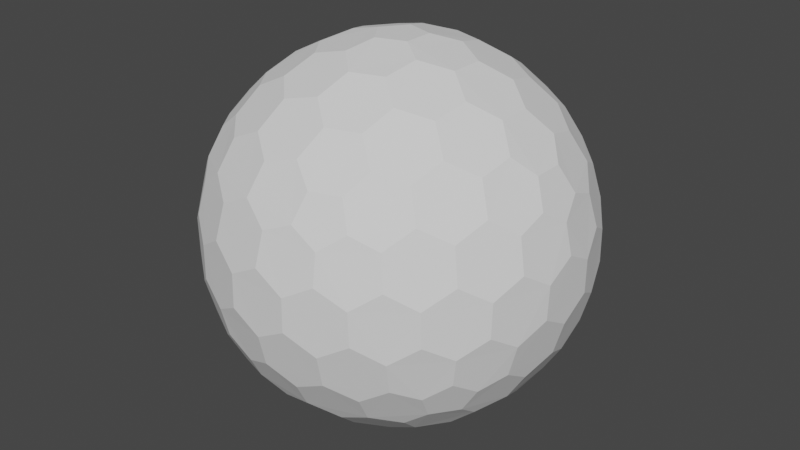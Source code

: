 # Source: shield.blend  (saved by Blender 3.0.42; exported with 4.5.12 LTS)
import bpy
from mathutils import Matrix  # noqa: F401  (used for matrix-valued properties, if any)

bpy.ops.wm.read_factory_settings(use_empty=True)
scene = bpy.context.scene
scene.name = 'Scene'

# ---- collections
col_collection = bpy.data.collections.new('Collection'); scene.collection.children.link(col_collection)

# ---- world
world_world = bpy.data.worlds.new('World'); scene.world = world_world
world_world.use_nodes = True; world_world.node_tree.nodes.clear()
_N = world_world.node_tree.nodes; _L = world_world.node_tree.links
n0 = _N.new('ShaderNodeOutputWorld'); n0.name = 'World Output'; n0.location = (300, 300)
n1 = _N.new('ShaderNodeBackground'); n1.name = 'Background'; n1.location = (10, 300)
n1.inputs[0].default_value = (0.05088, 0.05088, 0.05088, 1.0)
_L.new(n1.outputs[0], n0.inputs[0])
n0.is_active_output = True
world_world.color = (0.05088, 0.05088, 0.05088)
world_world.use_sun_shadow = False
world_world.sun_shadow_jitter_overblur = 0.0

# ---- meshes
me_icosphere = bpy.data.meshes.new('Icosphere')
me_icosphere.from_pydata([(0.04127, -0.127, -0.9758), (0.7132, -0.4211, -0.533), (-0.108, -0.0785, -0.9758), (-0.108, 0.0785, -0.9758), (0.04127, 0.127, -0.9758), (0.7957, -0.4211, -0.3995), (-0.1546, -0.8869, -0.3995), (-0.8913, -0.127, -0.3995), (-0.3962, 0.8084, -0.3995), (0.6464, 0.6266, -0.3995), (0.7544, -0.5481, -0.317), (-0.2882, -0.8869, -0.317), (-0.9325, -9.662e-09, -0.317), (-0.2882, 0.8869, -0.317), (0.7544, 0.5481, -0.317), (0.3294, -0.7599, 0.533), (-0.6209, -0.5481, 0.533), (-0.7132, 0.4211, 0.533), (0.1801, 0.8084, 0.533), (0.8245, 0.0785, 0.533), (0.108, 0.0785, 0.9758), (0.3781, 0.08719, 0.9011), (0.6369, 0.08719, 0.7412), (0.2298, 0.1669, 0.9402), (0.1998, 0.3326, 0.9011), (0.5067, 0.1751, 0.8199), (0.4806, 0.3492, 0.7777), (0.3231, 0.4278, 0.8199), (0.2797, 0.5788, 0.7412), (0.7382, 0.1669, 0.626), (0.7166, 0.3326, 0.5817), (0.5888, 0.4278, 0.6556), (0.5378, 0.5788, 0.5817), (0.3869, 0.6505, 0.626), (0.3294, 0.7599, 0.533), (-0.04127, 0.127, 0.9758), (0.03391, 0.3865, 0.9011), (0.1139, 0.6327, 0.7412), (-0.08776, 0.2701, 0.9402), (-0.2546, 0.2928, 0.9011), (-0.009907, 0.536, 0.8199), (-0.1836, 0.565, 0.7777), (-0.307, 0.4394, 0.8199), (-0.464, 0.4449, 0.7412), (0.06935, 0.7536, 0.626), (-0.09491, 0.7844, 0.5817), (-0.2249, 0.6922, 0.6556), (-0.3843, 0.6903, 0.5817), (-0.4991, 0.5689, 0.626), (-0.6209, 0.5481, 0.533), (-0.1335, -2.328e-09, 0.9758), (-0.3571, 0.1517, 0.9011), (-0.5665, 0.3038, 0.7412), (-0.284, -7.567e-10, 0.9402), (-0.3571, -0.1517, 0.9011), (-0.5128, 0.1562, 0.8199), (-0.5941, 3.26e-09, 0.7777), (-0.5128, -0.1562, 0.8199), (-0.5665, -0.3038, 0.7412), (-0.6953, 0.2988, 0.626), (-0.7753, 0.1521, 0.5817), (-0.7278, -8.207e-09, 0.6556), (-0.7753, -0.1521, 0.5817), (-0.6953, -0.2988, 0.626), (-0.7132, -0.4211, 0.533), (-0.04127, -0.127, 0.9758), (-0.2546, -0.2928, 0.9011), (-0.464, -0.4449, 0.7412), (-0.08776, -0.2701, 0.9402), (0.03391, -0.3865, 0.9011), (-0.307, -0.4394, 0.8199), (-0.1836, -0.565, 0.7777), (-0.009907, -0.536, 0.8199), (0.1139, -0.6327, 0.7412), (-0.4991, -0.5689, 0.626), (-0.3843, -0.6903, 0.5817), (-0.2249, -0.6922, 0.6556), (-0.09491, -0.7844, 0.5817), (0.06935, -0.7536, 0.626), (0.1801, -0.8084, 0.533), (0.108, -0.0785, 0.9758), (0.1998, -0.3326, 0.9011), (0.2797, -0.5788, 0.7412), (0.2298, -0.1669, 0.9402), (0.3781, -0.08719, 0.9011), (0.3231, -0.4278, 0.8199), (0.4806, -0.3492, 0.7777), (0.5067, -0.1751, 0.8199), (0.6369, -0.08719, 0.7412), (0.3869, -0.6505, 0.626), (0.5378, -0.5788, 0.5817), (0.5888, -0.4278, 0.6556), (0.7166, -0.3326, 0.5817), (0.7382, -0.1669, 0.626), (0.8245, -0.0785, 0.533), (0.8913, 0.127, 0.3995), (0.9199, 0.2928, 0.1752), (0.8704, 0.4449, -0.08356), (0.8802, 0.2701, 0.342), (0.7908, 0.3865, 0.4333), (0.8706, 0.4394, 0.09203), (0.7777, 0.565, 0.1836), (0.7377, 0.536, 0.3578), (0.612, 0.6327, 0.4333), (0.7831, 0.5689, -0.1665), (0.6921, 0.6903, -0.08356), (0.687, 0.6922, 0.09203), (0.5627, 0.7844, 0.1752), (0.5289, 0.7536, 0.342), (0.3962, 0.8084, 0.3995), (0.1546, 0.8869, 0.3995), (0.005802, 0.9653, 0.1752), (-0.1541, 0.9653, -0.08356), (0.01511, 0.9206, 0.342), (-0.1232, 0.8716, 0.4333), (-0.1489, 0.9638, 0.09203), (-0.2971, 0.9142, 0.1836), (-0.2818, 0.8673, 0.3578), (-0.4126, 0.7775, 0.4333), (-0.2991, 0.9206, -0.1665), (-0.4427, 0.8716, -0.08356), (-0.446, 0.8673, 0.09203), (-0.5721, 0.7775, 0.1752), (-0.5533, 0.7359, 0.342), (-0.6464, 0.6266, 0.3995), (-0.7957, 0.4211, 0.3995), (-0.9163, 0.3038, 0.1752), (-0.9657, 0.1517, -0.08356), (-0.8709, 0.2988, 0.342), (-0.867, 0.1521, 0.4333), (-0.9626, 0.1562, 0.09203), (-0.9613, -1.825e-07, 0.1836), (-0.9119, -8.941e-08, 0.3578), (-0.867, -0.1521, 0.4333), (-0.968, -1.132e-07, -0.1665), (-0.9657, -0.1517, -0.08356), (-0.9626, -0.1562, 0.09203), (-0.9163, -0.3038, 0.1752), (-0.8709, -0.2988, 0.342), (-0.7957, -0.4211, 0.3995), (-0.6464, -0.6266, 0.3995), (-0.5721, -0.7775, 0.1752), (-0.4427, -0.8716, -0.08356), (-0.5533, -0.7359, 0.342), (-0.4126, -0.7775, 0.4333), (-0.446, -0.8673, 0.09203), (-0.2971, -0.9142, 0.1836), (-0.2818, -0.8673, 0.3578), (-0.1232, -0.8716, 0.4333), (-0.2991, -0.9206, -0.1665), (-0.1541, -0.9653, -0.08356), (-0.1489, -0.9638, 0.09203), (0.005802, -0.9653, 0.1752), (0.01511, -0.9206, 0.342), (0.1546, -0.8869, 0.3995), (0.3962, -0.8084, 0.3995), (0.5627, -0.7844, 0.1752), (0.6921, -0.6903, -0.08356), (0.5289, -0.7536, 0.342), (0.612, -0.6327, 0.4333), (0.687, -0.6922, 0.09203), (0.7777, -0.565, 0.1836), (0.7377, -0.536, 0.3578), (0.7908, -0.3865, 0.4333), (0.7831, -0.5689, -0.1665), (0.8704, -0.4449, -0.08356), (0.8706, -0.4394, 0.09203), (0.9199, -0.2928, 0.1752), (0.8802, -0.2701, 0.342), (0.8913, -0.127, 0.3995), (0.2882, 0.8869, 0.317), (0.4427, 0.8716, 0.08356), (0.5721, 0.7775, -0.1752), (0.2991, 0.9206, 0.1665), (0.1541, 0.9653, 0.08356), (0.446, 0.8673, -0.09203), (0.2971, 0.9142, -0.1836), (0.1489, 0.9638, -0.09203), (-0.005802, 0.9653, -0.1752), (0.5533, 0.7359, -0.342), (0.4126, 0.7775, -0.4333), (0.2818, 0.8673, -0.3578), (0.1232, 0.8716, -0.4333), (-0.01511, 0.9206, -0.342), (-0.1546, 0.8869, -0.3995), (-0.7544, 0.5481, 0.317), (-0.6921, 0.6903, 0.08356), (-0.5627, 0.7844, -0.1752), (-0.7831, 0.5689, 0.1665), (-0.8704, 0.4449, 0.08356), (-0.687, 0.6922, -0.09203), (-0.7777, 0.565, -0.1836), (-0.8706, 0.4394, -0.09203), (-0.9199, 0.2928, -0.1752), (-0.5289, 0.7536, -0.342), (-0.612, 0.6327, -0.4333), (-0.7377, 0.536, -0.3578), (-0.7908, 0.3865, -0.4333), (-0.8802, 0.2701, -0.342), (-0.8913, 0.127, -0.3995), (-0.7544, -0.5481, 0.317), (-0.8704, -0.4449, 0.08356), (-0.9199, -0.2928, -0.1752), (-0.7831, -0.5689, 0.1665), (-0.6921, -0.6903, 0.08356), (-0.8706, -0.4394, -0.09203), (-0.7777, -0.565, -0.1836), (-0.687, -0.6922, -0.09203), (-0.5627, -0.7844, -0.1752), (-0.8802, -0.2701, -0.342), (-0.7908, -0.3865, -0.4333), (-0.7377, -0.536, -0.3578), (-0.612, -0.6327, -0.4333), (-0.5289, -0.7536, -0.342), (-0.3962, -0.8084, -0.3995), (0.2882, -0.8869, 0.317), (0.1541, -0.9653, 0.08356), (-0.005802, -0.9653, -0.1752), (0.2991, -0.9206, 0.1665), (0.4427, -0.8716, 0.08356), (0.1489, -0.9638, -0.09203), (0.2971, -0.9142, -0.1836), (0.446, -0.8673, -0.09203), (0.5721, -0.7775, -0.1752), (-0.01511, -0.9206, -0.342), (0.1232, -0.8716, -0.4333), (0.2818, -0.8673, -0.3578), (0.4126, -0.7775, -0.4333), (0.5533, -0.7359, -0.342), (0.6464, -0.6266, -0.3995), (0.9325, 2.27e-09, 0.317), (0.9657, -0.1517, 0.08356), (0.9163, -0.3038, -0.1752), (0.968, 2.678e-09, 0.1665), (0.9657, 0.1517, 0.08356), (0.9626, -0.1562, -0.09203), (0.9613, 9.313e-09, -0.1836), (0.9626, 0.1562, -0.09203), (0.9163, 0.3038, -0.1752), (0.8709, -0.2988, -0.342), (0.867, -0.1521, -0.4333), (0.9119, 1.74e-08, -0.3578), (0.867, 0.1521, -0.4333), (0.8709, 0.2988, -0.342), (0.7957, 0.4211, -0.3995), (0.6209, 0.5481, -0.533), (0.464, 0.4449, -0.7412), (0.2546, 0.2928, -0.9011), (0.4991, 0.5689, -0.626), (0.3843, 0.6903, -0.5817), (0.307, 0.4394, -0.8199), (0.1836, 0.565, -0.7777), (0.2249, 0.6922, -0.6556), (0.09491, 0.7844, -0.5817), (0.08776, 0.2701, -0.9402), (-0.03391, 0.3865, -0.9011), (0.009907, 0.536, -0.8199), (-0.1139, 0.6327, -0.7412), (-0.06935, 0.7536, -0.626), (-0.1801, 0.8084, -0.533), (-0.3294, 0.7599, -0.533), (-0.2797, 0.5788, -0.7412), (-0.1998, 0.3326, -0.9011), (-0.3869, 0.6505, -0.626), (-0.5378, 0.5788, -0.5817), (-0.3231, 0.4278, -0.8199), (-0.4806, 0.3492, -0.7777), (-0.5888, 0.4278, -0.6556), (-0.7166, 0.3326, -0.5817), (-0.2298, 0.1669, -0.9402), (-0.3781, 0.08719, -0.9011), (-0.5067, 0.175, -0.8199), (-0.6369, 0.08719, -0.7412), (-0.7382, 0.1669, -0.626), (-0.8245, 0.0785, -0.533), (-0.8245, -0.0785, -0.533), (-0.6369, -0.08719, -0.7412), (-0.3781, -0.08719, -0.9011), (-0.7382, -0.1669, -0.626), (-0.7166, -0.3326, -0.5817), (-0.5067, -0.1751, -0.8199), (-0.4806, -0.3492, -0.7777), (-0.5888, -0.4278, -0.6556), (-0.5378, -0.5788, -0.5817), (-0.2298, -0.1669, -0.9402), (-0.1998, -0.3326, -0.9011), (-0.3231, -0.4278, -0.8199), (-0.2797, -0.5788, -0.7412), (-0.3869, -0.6505, -0.626), (-0.3294, -0.7599, -0.533), (0.7132, 0.4211, -0.533), (0.7753, 0.1521, -0.5817), (0.7753, -0.1521, -0.5817), (0.6953, 0.2988, -0.626), (0.5665, 0.3038, -0.7412), (0.7278, -3.026e-07, -0.6556), (0.5941, -5.249e-07, -0.7777), (0.5128, 0.1562, -0.8199), (0.3571, 0.1517, -0.9011), (0.6953, -0.2988, -0.626), (0.5665, -0.3038, -0.7412), (0.5128, -0.1562, -0.8199), (0.3571, -0.1517, -0.9011), (0.284, -2.274e-07, -0.9402), (0.1335, -1.35e-08, -0.9758), (-0.1801, -0.8084, -0.533), (-0.1139, -0.6327, -0.7412), (-0.03391, -0.3865, -0.9011), (-0.06935, -0.7536, -0.626), (0.09491, -0.7844, -0.5817), (0.009908, -0.536, -0.8199), (0.1836, -0.565, -0.7777), (0.2249, -0.6922, -0.6556), (0.3843, -0.6903, -0.5817), (0.08776, -0.2701, -0.9402), (0.2546, -0.2928, -0.9011), (0.307, -0.4394, -0.8199), (0.464, -0.4449, -0.7412), (0.4991, -0.5689, -0.626), (0.6209, -0.5481, -0.533), (0.04127, -0.127, -0.9758), (0.04127, -0.127, -0.9758), (-0.108, -0.0785, -0.9758), (-0.108, -0.0785, -0.9758), (-0.108, 0.0785, -0.9758), (-0.108, 0.0785, -0.9758), (0.04127, 0.127, -0.9758), (0.04127, 0.127, -0.9758), (0.7132, -0.4211, -0.533), (0.7132, -0.4211, -0.533), (0.7957, -0.4211, -0.3995), (0.7957, -0.4211, -0.3995), (0.7544, -0.5481, -0.317), (0.7544, -0.5481, -0.317), (-0.1546, -0.8869, -0.3995), (-0.1546, -0.8869, -0.3995), (-0.2882, -0.8869, -0.317), (-0.2882, -0.8869, -0.317), (-0.8913, -0.127, -0.3995), (-0.8913, -0.127, -0.3995), (-0.9325, -9.662e-09, -0.317), (-0.9325, -9.662e-09, -0.317), (-0.3962, 0.8084, -0.3995), (-0.3962, 0.8084, -0.3995), (-0.2882, 0.8869, -0.317), (-0.2882, 0.8869, -0.317), (0.6464, 0.6266, -0.3995), (0.6464, 0.6266, -0.3995), (0.7544, 0.5481, -0.317), (0.7544, 0.5481, -0.317), (0.3781, 0.08719, 0.9011), (0.3781, 0.08719, 0.9011), (0.2298, 0.1669, 0.9402), (0.2298, 0.1669, 0.9402), (0.108, 0.0785, 0.9758), (0.108, 0.0785, 0.9758), (0.1998, 0.3326, 0.9011), (0.1998, 0.3326, 0.9011), (0.6369, 0.08719, 0.7412), (0.6369, 0.08719, 0.7412), (0.5067, 0.1751, 0.8199), (0.5067, 0.1751, 0.8199), (0.4806, 0.3492, 0.7777), (0.4806, 0.3492, 0.7777), (0.3231, 0.4278, 0.8199), (0.3231, 0.4278, 0.8199), (0.2797, 0.5788, 0.7412), (0.2797, 0.5788, 0.7412), (0.8245, 0.0785, 0.533), (0.8245, 0.0785, 0.533), (0.7382, 0.1669, 0.626), (0.7382, 0.1669, 0.626), (0.7166, 0.3326, 0.5817), (0.7166, 0.3326, 0.5817), (0.5888, 0.4278, 0.6556), (0.5888, 0.4278, 0.6556), (0.5378, 0.5788, 0.5817), (0.5378, 0.5788, 0.5817), (0.3869, 0.6505, 0.626), (0.3869, 0.6505, 0.626), (0.1801, 0.8084, 0.533), (0.1801, 0.8084, 0.533), (0.3294, 0.7599, 0.533), (0.3294, 0.7599, 0.533), (-0.04127, 0.127, 0.9758), (-0.04127, 0.127, 0.9758), (0.03391, 0.3865, 0.9011), (0.03391, 0.3865, 0.9011), (0.1139, 0.6327, 0.7412), (0.1139, 0.6327, 0.7412), (-0.08776, 0.2701, 0.9402), (-0.08776, 0.2701, 0.9402), (-0.2546, 0.2928, 0.9011), (-0.2546, 0.2928, 0.9011), (-0.009907, 0.536, 0.8199), (-0.009907, 0.536, 0.8199), (-0.1836, 0.565, 0.7777), (-0.1836, 0.565, 0.7777), (-0.307, 0.4394, 0.8199), (-0.307, 0.4394, 0.8199), (-0.464, 0.4449, 0.7412), (-0.464, 0.4449, 0.7412), (0.06935, 0.7536, 0.626), (0.06935, 0.7536, 0.626), (-0.09491, 0.7844, 0.5817), (-0.09491, 0.7844, 0.5817), (-0.2249, 0.6922, 0.6556), (-0.2249, 0.6922, 0.6556), (-0.3843, 0.6903, 0.5817), (-0.3843, 0.6903, 0.5817), (-0.4991, 0.5689, 0.626), (-0.4991, 0.5689, 0.626), (-0.7132, 0.4211, 0.533), (-0.7132, 0.4211, 0.533), (-0.6209, 0.5481, 0.533), (-0.6209, 0.5481, 0.533), (-0.1335, -2.328e-09, 0.9758), (-0.1335, -2.328e-09, 0.9758), (-0.3571, 0.1517, 0.9011), (-0.3571, 0.1517, 0.9011), (-0.5665, 0.3038, 0.7412), (-0.5665, 0.3038, 0.7412), (-0.284, -7.567e-10, 0.9402), (-0.284, -7.567e-10, 0.9402), (-0.3571, -0.1517, 0.9011), (-0.3571, -0.1517, 0.9011), (-0.5128, 0.1562, 0.8199), (-0.5128, 0.1562, 0.8199), (-0.5941, 3.26e-09, 0.7777), (-0.5941, 3.26e-09, 0.7777), (-0.5128, -0.1562, 0.8199), (-0.5128, -0.1562, 0.8199), (-0.5665, -0.3038, 0.7412), (-0.5665, -0.3038, 0.7412), (-0.6953, 0.2988, 0.626), (-0.6953, 0.2988, 0.626), (-0.7753, 0.1521, 0.5817), (-0.7753, 0.1521, 0.5817), (-0.7278, -8.207e-09, 0.6556), (-0.7278, -8.207e-09, 0.6556), (-0.7753, -0.1521, 0.5817), (-0.7753, -0.1521, 0.5817), (-0.6953, -0.2988, 0.626), (-0.6953, -0.2988, 0.626), (-0.6209, -0.5481, 0.533), (-0.6209, -0.5481, 0.533), (-0.7132, -0.4211, 0.533), (-0.7132, -0.4211, 0.533), (-0.04127, -0.127, 0.9758), (-0.04127, -0.127, 0.9758), (-0.2546, -0.2928, 0.9011), (-0.2546, -0.2928, 0.9011), (-0.464, -0.4449, 0.7412), (-0.464, -0.4449, 0.7412), (-0.08776, -0.2701, 0.9402), (-0.08776, -0.2701, 0.9402), (0.03391, -0.3865, 0.9011), (0.03391, -0.3865, 0.9011), (-0.307, -0.4394, 0.8199), (-0.307, -0.4394, 0.8199), (-0.1836, -0.565, 0.7777), (-0.1836, -0.565, 0.7777), (-0.009907, -0.536, 0.8199), (-0.009907, -0.536, 0.8199), (0.1139, -0.6327, 0.7412), (0.1139, -0.6327, 0.7412), (-0.4991, -0.5689, 0.626), (-0.4991, -0.5689, 0.626), (-0.3843, -0.6903, 0.5817), (-0.3843, -0.6903, 0.5817), (-0.2249, -0.6922, 0.6556), (-0.2249, -0.6922, 0.6556), (-0.09491, -0.7844, 0.5817), (-0.09491, -0.7844, 0.5817), (0.06935, -0.7536, 0.626), (0.06935, -0.7536, 0.626), (0.3294, -0.7599, 0.533), (0.3294, -0.7599, 0.533), (0.1801, -0.8084, 0.533), (0.1801, -0.8084, 0.533), (0.108, -0.0785, 0.9758), (0.108, -0.0785, 0.9758), (0.1998, -0.3326, 0.9011), (0.1998, -0.3326, 0.9011), (0.2797, -0.5788, 0.7412), (0.2797, -0.5788, 0.7412), (0.2298, -0.1669, 0.9402), (0.2298, -0.1669, 0.9402), (0.3781, -0.08719, 0.9011), (0.3781, -0.08719, 0.9011), (0.3231, -0.4278, 0.8199), (0.3231, -0.4278, 0.8199), (0.4806, -0.3492, 0.7777), (0.4806, -0.3492, 0.7777), (0.5067, -0.1751, 0.8199), (0.5067, -0.1751, 0.8199), (0.6369, -0.08719, 0.7412), (0.6369, -0.08719, 0.7412), (0.3869, -0.6505, 0.626), (0.3869, -0.6505, 0.626), (0.5378, -0.5788, 0.5817), (0.5378, -0.5788, 0.5817), (0.5888, -0.4278, 0.6556), (0.5888, -0.4278, 0.6556), (0.7166, -0.3326, 0.5817), (0.7166, -0.3326, 0.5817), (0.7382, -0.1669, 0.626), (0.7382, -0.1669, 0.626), (0.8245, -0.0785, 0.533), (0.8245, -0.0785, 0.533), (0.8913, 0.127, 0.3995), (0.8913, 0.127, 0.3995), (0.9199, 0.2928, 0.1752), (0.9199, 0.2928, 0.1752), (0.8802, 0.2701, 0.342), (0.8802, 0.2701, 0.342), (0.7908, 0.3865, 0.4333), (0.7908, 0.3865, 0.4333), (0.8704, 0.4449, -0.08356), (0.8704, 0.4449, -0.08356), (0.8706, 0.4394, 0.09203), (0.8706, 0.4394, 0.09203), (0.7777, 0.565, 0.1836), (0.7777, 0.565, 0.1836), (0.7377, 0.536, 0.3578), (0.7377, 0.536, 0.3578), (0.612, 0.6327, 0.4333), (0.612, 0.6327, 0.4333), (0.7831, 0.5689, -0.1665), (0.7831, 0.5689, -0.1665), (0.6921, 0.6903, -0.08356), (0.6921, 0.6903, -0.08356), (0.687, 0.6922, 0.09203), (0.687, 0.6922, 0.09203), (0.5627, 0.7844, 0.1752), (0.5627, 0.7844, 0.1752), (0.5289, 0.7536, 0.342), (0.5289, 0.7536, 0.342), (0.3962, 0.8084, 0.3995), (0.3962, 0.8084, 0.3995), (0.1546, 0.8869, 0.3995), (0.1546, 0.8869, 0.3995), (0.005802, 0.9653, 0.1752), (0.005802, 0.9653, 0.1752), (0.01511, 0.9206, 0.342), (0.01511, 0.9206, 0.342), (-0.1232, 0.8716, 0.4333), (-0.1232, 0.8716, 0.4333), (-0.1541, 0.9653, -0.08356), (-0.1541, 0.9653, -0.08356), (-0.1489, 0.9638, 0.09203), (-0.1489, 0.9638, 0.09203), (-0.2971, 0.9142, 0.1836), (-0.2971, 0.9142, 0.1836), (-0.2818, 0.8673, 0.3578), (-0.2818, 0.8673, 0.3578), (-0.4126, 0.7775, 0.4333), (-0.4126, 0.7775, 0.4333), (-0.2991, 0.9206, -0.1665), (-0.2991, 0.9206, -0.1665), (-0.4427, 0.8716, -0.08356), (-0.4427, 0.8716, -0.08356), (-0.446, 0.8673, 0.09203), (-0.446, 0.8673, 0.09203), (-0.5721, 0.7775, 0.1752), (-0.5721, 0.7775, 0.1752), (-0.5533, 0.7359, 0.342), (-0.5533, 0.7359, 0.342), (-0.6464, 0.6266, 0.3995), (-0.6464, 0.6266, 0.3995), (-0.7957, 0.4211, 0.3995), (-0.7957, 0.4211, 0.3995), (-0.9163, 0.3038, 0.1752), (-0.9163, 0.3038, 0.1752), (-0.8709, 0.2988, 0.342), (-0.8709, 0.2988, 0.342), (-0.867, 0.1521, 0.4333), (-0.867, 0.1521, 0.4333), (-0.9657, 0.1517, -0.08356), (-0.9657, 0.1517, -0.08356), (-0.9626, 0.1562, 0.09203), (-0.9626, 0.1562, 0.09203), (-0.9613, -1.825e-07, 0.1836), (-0.9613, -1.825e-07, 0.1836), (-0.9119, -8.941e-08, 0.3578), (-0.9119, -8.941e-08, 0.3578), (-0.867, -0.1521, 0.4333), (-0.867, -0.1521, 0.4333), (-0.968, -1.132e-07, -0.1665), (-0.968, -1.132e-07, -0.1665), (-0.9657, -0.1517, -0.08356), (-0.9657, -0.1517, -0.08356), (-0.9626, -0.1562, 0.09203), (-0.9626, -0.1562, 0.09203), (-0.9163, -0.3038, 0.1752), (-0.9163, -0.3038, 0.1752), (-0.8709, -0.2988, 0.342), (-0.8709, -0.2988, 0.342), (-0.7957, -0.4211, 0.3995), (-0.7957, -0.4211, 0.3995), (-0.6464, -0.6266, 0.3995), (-0.6464, -0.6266, 0.3995), (-0.5721, -0.7775, 0.1752), (-0.5721, -0.7775, 0.1752), (-0.5533, -0.7359, 0.342), (-0.5533, -0.7359, 0.342), (-0.4126, -0.7775, 0.4333), (-0.4126, -0.7775, 0.4333), (-0.4427, -0.8716, -0.08356), (-0.4427, -0.8716, -0.08356), (-0.446, -0.8673, 0.09203), (-0.446, -0.8673, 0.09203), (-0.2971, -0.9142, 0.1836), (-0.2971, -0.9142, 0.1836), (-0.2818, -0.8673, 0.3578), (-0.2818, -0.8673, 0.3578), (-0.1232, -0.8716, 0.4333), (-0.1232, -0.8716, 0.4333), (-0.2991, -0.9206, -0.1665), (-0.2991, -0.9206, -0.1665), (-0.1541, -0.9653, -0.08356), (-0.1541, -0.9653, -0.08356), (-0.1489, -0.9638, 0.09203), (-0.1489, -0.9638, 0.09203), (0.005802, -0.9653, 0.1752), (0.005802, -0.9653, 0.1752), (0.01511, -0.9206, 0.342), (0.01511, -0.9206, 0.342), (0.1546, -0.8869, 0.3995), (0.1546, -0.8869, 0.3995), (0.3962, -0.8084, 0.3995), (0.3962, -0.8084, 0.3995), (0.5627, -0.7844, 0.1752), (0.5627, -0.7844, 0.1752), (0.5289, -0.7536, 0.342), (0.5289, -0.7536, 0.342), (0.612, -0.6327, 0.4333), (0.612, -0.6327, 0.4333), (0.6921, -0.6903, -0.08356), (0.6921, -0.6903, -0.08356), (0.687, -0.6922, 0.09203), (0.687, -0.6922, 0.09203), (0.7777, -0.565, 0.1836), (0.7777, -0.565, 0.1836), (0.7377, -0.536, 0.3578), (0.7377, -0.536, 0.3578), (0.7908, -0.3865, 0.4333), (0.7908, -0.3865, 0.4333), (0.7831, -0.5689, -0.1665), (0.7831, -0.5689, -0.1665), (0.8704, -0.4449, -0.08356), (0.8704, -0.4449, -0.08356), (0.8706, -0.4394, 0.09203), (0.8706, -0.4394, 0.09203), (0.9199, -0.2928, 0.1752), (0.9199, -0.2928, 0.1752), (0.8802, -0.2701, 0.342), (0.8802, -0.2701, 0.342), (0.8913, -0.127, 0.3995), (0.8913, -0.127, 0.3995), (0.2882, 0.8869, 0.317), (0.2882, 0.8869, 0.317), (0.4427, 0.8716, 0.08356), (0.4427, 0.8716, 0.08356), (0.5721, 0.7775, -0.1752), (0.5721, 0.7775, -0.1752), (0.2991, 0.9206, 0.1665), (0.2991, 0.9206, 0.1665), (0.1541, 0.9653, 0.08356), (0.1541, 0.9653, 0.08356), (0.446, 0.8673, -0.09203), (0.446, 0.8673, -0.09203), (0.2971, 0.9142, -0.1836), (0.2971, 0.9142, -0.1836), (0.1489, 0.9638, -0.09203), (0.1489, 0.9638, -0.09203), (-0.005802, 0.9653, -0.1752), (-0.005802, 0.9653, -0.1752), (0.5533, 0.7359, -0.342), (0.5533, 0.7359, -0.342), (0.4126, 0.7775, -0.4333), (0.4126, 0.7775, -0.4333), (0.2818, 0.8673, -0.3578), (0.2818, 0.8673, -0.3578), (0.1232, 0.8716, -0.4333), (0.1232, 0.8716, -0.4333), (-0.01511, 0.9206, -0.342), (-0.01511, 0.9206, -0.342), (-0.1546, 0.8869, -0.3995), (-0.1546, 0.8869, -0.3995), (-0.7544, 0.5481, 0.317), (-0.7544, 0.5481, 0.317), (-0.6921, 0.6903, 0.08356), (-0.6921, 0.6903, 0.08356), (-0.5627, 0.7844, -0.1752), (-0.5627, 0.7844, -0.1752), (-0.7831, 0.5689, 0.1665), (-0.7831, 0.5689, 0.1665), (-0.8704, 0.4449, 0.08356), (-0.8704, 0.4449, 0.08356), (-0.687, 0.6922, -0.09203), (-0.687, 0.6922, -0.09203), (-0.7777, 0.565, -0.1836), (-0.7777, 0.565, -0.1836), (-0.8706, 0.4394, -0.09203), (-0.8706, 0.4394, -0.09203), (-0.9199, 0.2928, -0.1752), (-0.9199, 0.2928, -0.1752), (-0.5289, 0.7536, -0.342), (-0.5289, 0.7536, -0.342), (-0.612, 0.6327, -0.4333), (-0.612, 0.6327, -0.4333), (-0.7377, 0.536, -0.3578), (-0.7377, 0.536, -0.3578), (-0.7908, 0.3865, -0.4333), (-0.7908, 0.3865, -0.4333), (-0.8802, 0.2701, -0.342), (-0.8802, 0.2701, -0.342), (-0.8913, 0.127, -0.3995), (-0.8913, 0.127, -0.3995), (-0.7544, -0.5481, 0.317), (-0.7544, -0.5481, 0.317), (-0.8704, -0.4449, 0.08356), (-0.8704, -0.4449, 0.08356), (-0.9199, -0.2928, -0.1752), (-0.9199, -0.2928, -0.1752), (-0.7831, -0.5689, 0.1665), (-0.7831, -0.5689, 0.1665), (-0.6921, -0.6903, 0.08356), (-0.6921, -0.6903, 0.08356), (-0.8706, -0.4394, -0.09203), (-0.8706, -0.4394, -0.09203), (-0.7777, -0.565, -0.1836), (-0.7777, -0.565, -0.1836), (-0.687, -0.6922, -0.09203), (-0.687, -0.6922, -0.09203), (-0.5627, -0.7844, -0.1752), (-0.5627, -0.7844, -0.1752), (-0.8802, -0.2701, -0.342), (-0.8802, -0.2701, -0.342), (-0.7908, -0.3865, -0.4333), (-0.7908, -0.3865, -0.4333), (-0.7377, -0.536, -0.3578), (-0.7377, -0.536, -0.3578), (-0.612, -0.6327, -0.4333), (-0.612, -0.6327, -0.4333), (-0.5289, -0.7536, -0.342), (-0.5289, -0.7536, -0.342), (-0.3962, -0.8084, -0.3995), (-0.3962, -0.8084, -0.3995), (0.2882, -0.8869, 0.317), (0.2882, -0.8869, 0.317), (0.1541, -0.9653, 0.08356), (0.1541, -0.9653, 0.08356), (-0.005802, -0.9653, -0.1752), (-0.005802, -0.9653, -0.1752), (0.2991, -0.9206, 0.1665), (0.2991, -0.9206, 0.1665), (0.4427, -0.8716, 0.08356), (0.4427, -0.8716, 0.08356), (0.1489, -0.9638, -0.09203), (0.1489, -0.9638, -0.09203), (0.2971, -0.9142, -0.1836), (0.2971, -0.9142, -0.1836), (0.446, -0.8673, -0.09203), (0.446, -0.8673, -0.09203), (0.5721, -0.7775, -0.1752), (0.5721, -0.7775, -0.1752), (-0.01511, -0.9206, -0.342), (-0.01511, -0.9206, -0.342), (0.1232, -0.8716, -0.4333), (0.1232, -0.8716, -0.4333), (0.2818, -0.8673, -0.3578), (0.2818, -0.8673, -0.3578), (0.4126, -0.7775, -0.4333), (0.4126, -0.7775, -0.4333), (0.5533, -0.7359, -0.342), (0.5533, -0.7359, -0.342), (0.6464, -0.6266, -0.3995), (0.6464, -0.6266, -0.3995), (0.9325, 2.27e-09, 0.317), (0.9325, 2.27e-09, 0.317), (0.9657, -0.1517, 0.08356), (0.9657, -0.1517, 0.08356), (0.9163, -0.3038, -0.1752), (0.9163, -0.3038, -0.1752), (0.968, 2.678e-09, 0.1665), (0.968, 2.678e-09, 0.1665), (0.9657, 0.1517, 0.08356), (0.9657, 0.1517, 0.08356), (0.9626, -0.1562, -0.09203), (0.9626, -0.1562, -0.09203), (0.9613, 9.313e-09, -0.1836), (0.9613, 9.313e-09, -0.1836), (0.9626, 0.1562, -0.09203), (0.9626, 0.1562, -0.09203), (0.9163, 0.3038, -0.1752), (0.9163, 0.3038, -0.1752), (0.8709, -0.2988, -0.342), (0.8709, -0.2988, -0.342), (0.867, -0.1521, -0.4333), (0.867, -0.1521, -0.4333), (0.9119, 1.74e-08, -0.3578), (0.9119, 1.74e-08, -0.3578), (0.867, 0.1521, -0.4333), (0.867, 0.1521, -0.4333), (0.8709, 0.2988, -0.342), (0.8709, 0.2988, -0.342), (0.7957, 0.4211, -0.3995), (0.7957, 0.4211, -0.3995), (0.6209, 0.5481, -0.533), (0.6209, 0.5481, -0.533), (0.464, 0.4449, -0.7412), (0.464, 0.4449, -0.7412), (0.4991, 0.5689, -0.626), (0.4991, 0.5689, -0.626), (0.3843, 0.6903, -0.5817), (0.3843, 0.6903, -0.5817), (0.2546, 0.2928, -0.9011), (0.2546, 0.2928, -0.9011), (0.307, 0.4394, -0.8199), (0.307, 0.4394, -0.8199), (0.1836, 0.565, -0.7777), (0.1836, 0.565, -0.7777), (0.2249, 0.6922, -0.6556), (0.2249, 0.6922, -0.6556), (0.09491, 0.7844, -0.5817), (0.09491, 0.7844, -0.5817), (0.08776, 0.2701, -0.9402), (0.08776, 0.2701, -0.9402), (-0.03391, 0.3865, -0.9011), (-0.03391, 0.3865, -0.9011), (0.009907, 0.536, -0.8199), (0.009907, 0.536, -0.8199), (-0.1139, 0.6327, -0.7412), (-0.1139, 0.6327, -0.7412), (-0.06935, 0.7536, -0.626), (-0.06935, 0.7536, -0.626), (-0.1801, 0.8084, -0.533), (-0.1801, 0.8084, -0.533), (-0.3294, 0.7599, -0.533), (-0.3294, 0.7599, -0.533), (-0.2797, 0.5788, -0.7412), (-0.2797, 0.5788, -0.7412), (-0.1998, 0.3326, -0.9011), (-0.1998, 0.3326, -0.9011), (-0.3869, 0.6505, -0.626), (-0.3869, 0.6505, -0.626), (-0.5378, 0.5788, -0.5817), (-0.5378, 0.5788, -0.5817), (-0.3231, 0.4278, -0.8199), (-0.3231, 0.4278, -0.8199), (-0.4806, 0.3492, -0.7777), (-0.4806, 0.3492, -0.7777), (-0.5888, 0.4278, -0.6556), (-0.5888, 0.4278, -0.6556), (-0.7166, 0.3326, -0.5817), (-0.7166, 0.3326, -0.5817), (-0.2298, 0.1669, -0.9402), (-0.2298, 0.1669, -0.9402), (-0.3781, 0.08719, -0.9011), (-0.3781, 0.08719, -0.9011), (-0.5067, 0.175, -0.8199), (-0.5067, 0.175, -0.8199), (-0.6369, 0.08719, -0.7412), (-0.6369, 0.08719, -0.7412), (-0.7382, 0.1669, -0.626), (-0.7382, 0.1669, -0.626), (-0.8245, 0.0785, -0.533), (-0.8245, 0.0785, -0.533), (-0.8245, -0.0785, -0.533), (-0.8245, -0.0785, -0.533), (-0.6369, -0.08719, -0.7412), (-0.6369, -0.08719, -0.7412), (-0.3781, -0.08719, -0.9011), (-0.3781, -0.08719, -0.9011), (-0.7382, -0.1669, -0.626), (-0.7382, -0.1669, -0.626), (-0.7166, -0.3326, -0.5817), (-0.7166, -0.3326, -0.5817), (-0.5067, -0.1751, -0.8199), (-0.5067, -0.1751, -0.8199), (-0.4806, -0.3492, -0.7777), (-0.4806, -0.3492, -0.7777), (-0.5888, -0.4278, -0.6556), (-0.5888, -0.4278, -0.6556), (-0.5378, -0.5788, -0.5817), (-0.5378, -0.5788, -0.5817), (-0.2298, -0.1669, -0.9402), (-0.2298, -0.1669, -0.9402), (-0.1998, -0.3326, -0.9011), (-0.1998, -0.3326, -0.9011), (-0.3231, -0.4278, -0.8199), (-0.3231, -0.4278, -0.8199), (-0.2797, -0.5788, -0.7412), (-0.2797, -0.5788, -0.7412), (-0.3869, -0.6505, -0.626), (-0.3869, -0.6505, -0.626), (-0.3294, -0.7599, -0.533), (-0.3294, -0.7599, -0.533), (0.7132, 0.4211, -0.533), (0.7132, 0.4211, -0.533), (0.7753, 0.1521, -0.5817), (0.7753, 0.1521, -0.5817), (0.7753, -0.1521, -0.5817), (0.7753, -0.1521, -0.5817), (0.6953, 0.2988, -0.626), (0.6953, 0.2988, -0.626), (0.5665, 0.3038, -0.7412), (0.5665, 0.3038, -0.7412), (0.7278, -3.026e-07, -0.6556), (0.7278, -3.026e-07, -0.6556), (0.5941, -5.249e-07, -0.7777), (0.5941, -5.249e-07, -0.7777), (0.5128, 0.1562, -0.8199), (0.5128, 0.1562, -0.8199), (0.3571, 0.1517, -0.9011), (0.3571, 0.1517, -0.9011), (0.6953, -0.2988, -0.626), (0.6953, -0.2988, -0.626), (0.5665, -0.3038, -0.7412), (0.5665, -0.3038, -0.7412), (0.5128, -0.1562, -0.8199), (0.5128, -0.1562, -0.8199), (0.3571, -0.1517, -0.9011), (0.3571, -0.1517, -0.9011), (0.284, -2.274e-07, -0.9402), (0.284, -2.274e-07, -0.9402), (0.1335, -1.35e-08, -0.9758), (0.1335, -1.35e-08, -0.9758), (-0.1801, -0.8084, -0.533), (-0.1801, -0.8084, -0.533), (-0.1139, -0.6327, -0.7412), (-0.1139, -0.6327, -0.7412), (-0.03391, -0.3865, -0.9011), (-0.03391, -0.3865, -0.9011), (-0.06935, -0.7536, -0.626), (-0.06935, -0.7536, -0.626), (0.09491, -0.7844, -0.5817), (0.09491, -0.7844, -0.5817), (0.009908, -0.536, -0.8199), (0.009908, -0.536, -0.8199), (0.1836, -0.565, -0.7777), (0.1836, -0.565, -0.7777), (0.2249, -0.6922, -0.6556), (0.2249, -0.6922, -0.6556), (0.3843, -0.6903, -0.5817), (0.3843, -0.6903, -0.5817), (0.08776, -0.2701, -0.9402), (0.08776, -0.2701, -0.9402), (0.2546, -0.2928, -0.9011), (0.2546, -0.2928, -0.9011), (0.307, -0.4394, -0.8199), (0.307, -0.4394, -0.8199), (0.464, -0.4449, -0.7412), (0.464, -0.4449, -0.7412), (0.4991, -0.5689, -0.626), (0.4991, -0.5689, -0.626), (0.6209, -0.5481, -0.533), (0.6209, -0.5481, -0.533)], [], [(322, 320, 948, 934, 890, 888), (329, 958, 956, 954, 920, 918), (330, 328, 919, 904, 800, 798), (324, 323, 889, 874, 860, 858), (326, 325, 859, 844, 830, 828), (321, 2, 3, 327, 928), (332, 331, 799, 784, 650, 648), (335, 930, 937, 938, 770, 768), (336, 334, 769, 754, 620, 618), (339, 870, 877, 878, 740, 738), (340, 338, 739, 724, 590, 588), (343, 840, 847, 848, 710, 708), (344, 342, 709, 694, 560, 558), (347, 810, 815, 816, 680, 678), (348, 346, 679, 664, 530, 528), (778, 959, 1, 5, 333), (808, 900, 811, 9, 349), (477, 630, 635, 636, 500, 498), (445, 600, 605, 606, 468, 466), (413, 570, 575, 576, 436, 434), (381, 540, 545, 546, 404, 402), (368, 510, 515, 516, 372, 370), (354, 480, 487, 488, 350, 352), (384, 355, 353, 356, 386, 390), (358, 371, 373, 374, 362, 360), (387, 357, 365, 366, 388, 394), (363, 375, 376, 378, 367, 364), (36, 395, 396, 398, 392, 391), (538, 660, 541, 380, 382), (416, 385, 38, 393, 418, 422), (389, 403, 405, 406, 397, 40), (419, 39, 399, 400, 420, 426), (37, 28, 379, 383, 18, 44), (351, 361, 26, 27, 24, 23), (41, 407, 408, 410, 401, 42), (51, 427, 428, 430, 424, 423), (568, 690, 571, 412, 414), (448, 417, 53, 425, 450, 454), (449, 481, 20, 35, 50), (421, 435, 437, 438, 429, 55), (451, 54, 431, 432, 452, 458), (52, 43, 411, 415, 17, 59), (56, 439, 440, 442, 433, 57), (66, 459, 460, 462, 456, 455), (598, 720, 601, 444, 446), (80, 65, 68, 457, 482, 486), (453, 467, 469, 470, 461, 70), (483, 69, 463, 464, 484, 490), (67, 58, 443, 447, 16, 74), (71, 471, 472, 474, 465, 72), (81, 491, 492, 494, 489, 83), (628, 750, 631, 476, 478), (485, 499, 501, 502, 493, 85), (82, 73, 475, 479, 15, 89), (359, 496, 507, 508, 369, 29), (86, 503, 504, 506, 497, 495), (512, 521, 522, 524, 517, 514), (21, 84, 87, 88, 22, 25), (511, 780, 787, 788, 513, 98), (518, 529, 531, 532, 523, 520), (101, 533, 534, 536, 527, 525), (542, 551, 552, 554, 547, 544), (30, 99, 102, 526, 377, 31), (110, 661, 667, 668, 543, 113), (548, 559, 561, 562, 553, 550), (32, 103, 537, 539, 34, 33), (116, 563, 564, 566, 557, 555), (572, 581, 582, 584, 577, 574), (45, 114, 117, 556, 409, 46), (125, 691, 697, 698, 573, 128), (578, 589, 591, 592, 583, 580), (47, 118, 567, 569, 49, 48), (131, 593, 594, 596, 587, 585), (602, 611, 612, 614, 607, 604), (60, 129, 132, 586, 441, 61), (140, 721, 727, 728, 603, 143), (608, 619, 621, 622, 613, 610), (62, 133, 597, 599, 64, 63), (146, 623, 624, 626, 617, 615), (632, 641, 642, 644, 637, 634), (75, 144, 147, 616, 473, 76), (155, 751, 757, 758, 633, 158), (638, 649, 651, 652, 643, 640), (77, 148, 627, 629, 79, 78), (161, 653, 654, 656, 647, 645), (663, 671, 672, 674, 669, 666), (90, 159, 162, 646, 505, 91), (658, 781, 95, 19, 509), (665, 179, 681, 682, 673, 670), (105, 172, 175, 662, 535, 106), (92, 163, 657, 659, 94, 93), (549, 676, 687, 688, 345, 119), (176, 683, 684, 686, 677, 675), (693, 701, 702, 704, 699, 696), (111, 174, 177, 178, 112, 115), (695, 194, 711, 712, 703, 700), (120, 187, 190, 692, 565, 121), (107, 171, 173, 170, 109, 108), (579, 706, 717, 718, 341, 134), (191, 713, 714, 716, 707, 705), (723, 731, 732, 734, 729, 726), (126, 189, 192, 193, 127, 130), (725, 209, 741, 742, 733, 730), (135, 202, 205, 722, 595, 136), (122, 186, 188, 185, 124, 123), (609, 736, 747, 748, 337, 149), (206, 743, 744, 746, 737, 735), (753, 761, 762, 764, 759, 756), (141, 204, 207, 208, 142, 145), (755, 224, 771, 772, 763, 760), (150, 217, 220, 752, 625, 151), (137, 201, 203, 200, 139, 138), (639, 766, 777, 779, 10, 164), (221, 773, 774, 776, 767, 765), (783, 791, 792, 794, 789, 786), (156, 219, 222, 223, 157, 160), (785, 239, 801, 802, 793, 790), (165, 232, 235, 782, 655, 166), (152, 216, 218, 215, 154, 153), (519, 796, 807, 809, 14, 104), (236, 803, 804, 806, 797, 795), (812, 821, 822, 824, 817, 814), (96, 234, 237, 238, 97, 100), (245, 901, 907, 908, 813, 248), (818, 829, 831, 832, 823, 820), (167, 231, 233, 230, 169, 168), (251, 833, 834, 836, 827, 825), (843, 851, 852, 854, 849, 846), (180, 249, 252, 826, 685, 181), (838, 841, 8, 13, 689), (845, 269, 861, 862, 853, 850), (255, 262, 265, 842, 835, 256), (182, 253, 837, 839, 184, 183), (715, 856, 867, 868, 719, 198), (266, 863, 864, 866, 857, 855), (873, 881, 882, 884, 879, 876), (195, 264, 267, 268, 197, 196), (869, 871, 7, 12, 199), (875, 284, 891, 892, 883, 880), (270, 277, 280, 872, 865, 271), (257, 261, 263, 260, 259, 258), (745, 886, 897, 898, 749, 213), (281, 893, 894, 896, 887, 885), (903, 911, 912, 914, 909, 906), (210, 279, 282, 283, 212, 211), (899, 931, 6, 11, 214), (905, 299, 921, 922, 913, 910), (240, 292, 295, 902, 805, 241), (272, 276, 278, 275, 274, 273), (819, 916, 927, 929, 4, 254), (296, 923, 924, 926, 917, 915), (933, 941, 942, 944, 939, 936), (246, 294, 297, 298, 247, 250), (935, 949, 951, 952, 943, 940), (285, 307, 310, 932, 895, 286), (242, 291, 293, 290, 244, 243), (925, 950, 314, 0, 304, 303), (300, 955, 953, 315, 302, 301), (311, 316, 317, 957, 947, 945), (775, 946, 318, 319, 229, 228), (225, 309, 312, 313, 227, 226), (287, 306, 308, 305, 289, 288)])
_uv = me_icosphere.uv_layers.new(name='UVMap')
_uv.uv.foreach_set('vector', [0.3081, 0.9437, 0.5432, 0.808, 0.5432, 0.5365, 0.3081, 0.4008, 0.07297, 0.5365, 0.07297, 0.808, 0.3081, 0.9437, 0.5432, 0.808, 0.5432, 0.5365, 0.3081, 0.4008, 0.07297, 0.5365, 0.07297, 0.808, 0.3081, 0.9437, 0.5432, 0.808, 0.5432, 0.5365, 0.3081, 0.4008, 0.07297, 0.5365, 0.07297, 0.808, 0.3081, 0.9437, 0.5432, 0.808, 0.5432, 0.5365, 0.3081, 0.4008, 0.07297, 0.5365, 0.07297, 0.808, 0.3081, 0.9437, 0.5432, 0.808, 0.5432, 0.5365, 0.3081, 0.4008, 0.07297, 0.5365, 0.07297, 0.808, 0.6675, 0.5509, 0.9277, 0.3619, 0.8283, 0.05607, 0.5068, 0.05607, 0.4074, 0.3619, 0.3081, 0.9437, 0.5432, 0.808, 0.5432, 0.5365, 0.3081, 0.4008, 0.07297, 0.5365, 0.07297, 0.808, 0.3081, 0.9437, 0.5432, 0.808, 0.5432, 0.5365, 0.3081, 0.4008, 0.07297, 0.5365, 0.07297, 0.808, 0.3081, 0.9437, 0.5432, 0.808, 0.5432, 0.5365, 0.3081, 0.4008, 0.07297, 0.5365, 0.07297, 0.808, 0.3081, 0.9437, 0.5432, 0.808, 0.5432, 0.5365, 0.3081, 0.4008, 0.07297, 0.5365, 0.07297, 0.808, 0.3081, 0.9437, 0.5432, 0.808, 0.5432, 0.5365, 0.3081, 0.4008, 0.07297, 0.5365, 0.07297, 0.808, 0.3081, 0.9437, 0.5432, 0.808, 0.5432, 0.5365, 0.3081, 0.4008, 0.07297, 0.5365, 0.07297, 0.808, 0.3081, 0.9437, 0.5432, 0.808, 0.5432, 0.5365, 0.3081, 0.4008, 0.07297, 0.5365, 0.07297, 0.808, 0.3081, 0.9437, 0.5432, 0.808, 0.5432, 0.5365, 0.3081, 0.4008, 0.07297, 0.5365, 0.07297, 0.808, 0.3081, 0.9437, 0.5432, 0.808, 0.5432, 0.5365, 0.3081, 0.4008, 0.07297, 0.5365, 0.07297, 0.808, 0.6675, 0.5509, 0.9277, 0.3619, 0.8283, 0.05607, 0.5068, 0.05607, 0.4074, 0.3619, 0.6675, 0.5509, 0.9277, 0.3619, 0.8283, 0.05607, 0.5068, 0.05607, 0.4074, 0.3619, 0.3081, 0.9437, 0.5432, 0.808, 0.5432, 0.5365, 0.3081, 0.4008, 0.07297, 0.5365, 0.07297, 0.808, 0.3081, 0.9437, 0.5432, 0.808, 0.5432, 0.5365, 0.3081, 0.4008, 0.07297, 0.5365, 0.07297, 0.808, 0.3081, 0.9437, 0.5432, 0.808, 0.5432, 0.5365, 0.3081, 0.4008, 0.07297, 0.5365, 0.07297, 0.808, 0.3081, 0.9437, 0.5432, 0.808, 0.5432, 0.5365, 0.3081, 0.4008, 0.07297, 0.5365, 0.07297, 0.808, 0.3081, 0.9437, 0.5432, 0.808, 0.5432, 0.5365, 0.3081, 0.4008, 0.07297, 0.5365, 0.07297, 0.808, 0.3081, 0.9437, 0.5432, 0.808, 0.5432, 0.5365, 0.3081, 0.4008, 0.07297, 0.5365, 0.07297, 0.808, 0.3081, 0.9437, 0.5432, 0.808, 0.5432, 0.5365, 0.3081, 0.4008, 0.07297, 0.5365, 0.07297, 0.808, 0.3081, 0.9437, 0.5432, 0.808, 0.5432, 0.5365, 0.3081, 0.4008, 0.07297, 0.5365, 0.07297, 0.808, 0.3081, 0.9437, 0.5432, 0.808, 0.5432, 0.5365, 0.3081, 0.4008, 0.07297, 0.5365, 0.07297, 0.808, 0.3081, 0.9437, 0.5432, 0.808, 0.5432, 0.5365, 0.3081, 0.4008, 0.07297, 0.5365, 0.07297, 0.808, 0.3081, 0.9437, 0.5432, 0.808, 0.5432, 0.5365, 0.3081, 0.4008, 0.07297, 0.5365, 0.07297, 0.808, 0.6675, 0.5509, 0.9277, 0.3619, 0.8283, 0.05607, 0.5068, 0.05607, 0.4074, 0.3619, 0.3081, 0.9437, 0.5432, 0.808, 0.5432, 0.5365, 0.3081, 0.4008, 0.07297, 0.5365, 0.07297, 0.808, 0.3081, 0.9437, 0.5432, 0.808, 0.5432, 0.5365, 0.3081, 0.4008, 0.07297, 0.5365, 0.07297, 0.808, 0.3081, 0.9437, 0.5432, 0.808, 0.5432, 0.5365, 0.3081, 0.4008, 0.07297, 0.5365, 0.07297, 0.808, 0.3081, 0.9437, 0.5432, 0.808, 0.5432, 0.5365, 0.3081, 0.4008, 0.07297, 0.5365, 0.07297, 0.808, 0.3081, 0.9437, 0.5432, 0.808, 0.5432, 0.5365, 0.3081, 0.4008, 0.07297, 0.5365, 0.07297, 0.808, 0.3081, 0.9437, 0.5432, 0.808, 0.5432, 0.5365, 0.3081, 0.4008, 0.07297, 0.5365, 0.07297, 0.808, 0.3081, 0.9437, 0.5432, 0.808, 0.5432, 0.5365, 0.3081, 0.4008, 0.07297, 0.5365, 0.07297, 0.808, 0.6675, 0.5509, 0.9277, 0.3619, 0.8283, 0.05607, 0.5068, 0.05607, 0.4074, 0.3619, 0.3081, 0.9437, 0.5432, 0.808, 0.5432, 0.5365, 0.3081, 0.4008, 0.07297, 0.5365, 0.07297, 0.808, 0.6675, 0.5509, 0.9277, 0.3619, 0.8283, 0.05607, 0.5068, 0.05607, 0.4074, 0.3619, 0.3081, 0.9437, 0.5432, 0.808, 0.5432, 0.5365, 0.3081, 0.4008, 0.07297, 0.5365, 0.07297, 0.808, 0.3081, 0.9437, 0.5432, 0.808, 0.5432, 0.5365, 0.3081, 0.4008, 0.07297, 0.5365, 0.07297, 0.808, 0.3081, 0.9437, 0.5432, 0.808, 0.5432, 0.5365, 0.3081, 0.4008, 0.07297, 0.5365, 0.07297, 0.808, 0.3081, 0.9437, 0.5432, 0.808, 0.5432, 0.5365, 0.3081, 0.4008, 0.07297, 0.5365, 0.07297, 0.808, 0.3081, 0.9437, 0.5432, 0.808, 0.5432, 0.5365, 0.3081, 0.4008, 0.07297, 0.5365, 0.07297, 0.808, 0.6675, 0.5509, 0.9277, 0.3619, 0.8283, 0.05607, 0.5068, 0.05607, 0.4074, 0.3619, 0.3081, 0.9437, 0.5432, 0.808, 0.5432, 0.5365, 0.3081, 0.4008, 0.07297, 0.5365, 0.07297, 0.808, 0.3081, 0.9437, 0.5432, 0.808, 0.5432, 0.5365, 0.3081, 0.4008, 0.07297, 0.5365, 0.07297, 0.808, 0.3081, 0.9437, 0.5432, 0.808, 0.5432, 0.5365, 0.3081, 0.4008, 0.07297, 0.5365, 0.07297, 0.808, 0.3081, 0.9437, 0.5432, 0.808, 0.5432, 0.5365, 0.3081, 0.4008, 0.07297, 0.5365, 0.07297, 0.808, 0.3081, 0.9437, 0.5432, 0.808, 0.5432, 0.5365, 0.3081, 0.4008, 0.07297, 0.5365, 0.07297, 0.808, 0.3081, 0.9437, 0.5432, 0.808, 0.5432, 0.5365, 0.3081, 0.4008, 0.07297, 0.5365, 0.07297, 0.808, 0.6675, 0.5509, 0.9277, 0.3619, 0.8283, 0.05607, 0.5068, 0.05607, 0.4074, 0.3619, 0.3081, 0.9437, 0.5432, 0.808, 0.5432, 0.5365, 0.3081, 0.4008, 0.07297, 0.5365, 0.07297, 0.808, 0.3081, 0.9437, 0.5432, 0.808, 0.5432, 0.5365, 0.3081, 0.4008, 0.07297, 0.5365, 0.07297, 0.808, 0.3081, 0.9437, 0.5432, 0.808, 0.5432, 0.5365, 0.3081, 0.4008, 0.07297, 0.5365, 0.07297, 0.808, 0.3081, 0.9437, 0.5432, 0.808, 0.5432, 0.5365, 0.3081, 0.4008, 0.07297, 0.5365, 0.07297, 0.808, 0.3081, 0.9437, 0.5432, 0.808, 0.5432, 0.5365, 0.3081, 0.4008, 0.07297, 0.5365, 0.07297, 0.808, 0.3081, 0.9437, 0.5432, 0.808, 0.5432, 0.5365, 0.3081, 0.4008, 0.07297, 0.5365, 0.07297, 0.808, 0.3081, 0.9437, 0.5432, 0.808, 0.5432, 0.5365, 0.3081, 0.4008, 0.07297, 0.5365, 0.07297, 0.808, 0.3081, 0.9437, 0.5432, 0.808, 0.5432, 0.5365, 0.3081, 0.4008, 0.07297, 0.5365, 0.07297, 0.808, 0.3081, 0.9437, 0.5432, 0.808, 0.5432, 0.5365, 0.3081, 0.4008, 0.07297, 0.5365, 0.07297, 0.808, 0.3081, 0.9437, 0.5432, 0.808, 0.5432, 0.5365, 0.3081, 0.4008, 0.07297, 0.5365, 0.07297, 0.808, 0.3081, 0.9437, 0.5432, 0.808, 0.5432, 0.5365, 0.3081, 0.4008, 0.07297, 0.5365, 0.07297, 0.808, 0.3081, 0.9437, 0.5432, 0.808, 0.5432, 0.5365, 0.3081, 0.4008, 0.07297, 0.5365, 0.07297, 0.808, 0.3081, 0.9437, 0.5432, 0.808, 0.5432, 0.5365, 0.3081, 0.4008, 0.07297, 0.5365, 0.07297, 0.808, 0.3081, 0.9437, 0.5432, 0.808, 0.5432, 0.5365, 0.3081, 0.4008, 0.07297, 0.5365, 0.07297, 0.808, 0.3081, 0.9437, 0.5432, 0.808, 0.5432, 0.5365, 0.3081, 0.4008, 0.07297, 0.5365, 0.07297, 0.808, 0.3081, 0.9437, 0.5432, 0.808, 0.5432, 0.5365, 0.3081, 0.4008, 0.07297, 0.5365, 0.07297, 0.808, 0.3081, 0.9437, 0.5432, 0.808, 0.5432, 0.5365, 0.3081, 0.4008, 0.07297, 0.5365, 0.07297, 0.808, 0.3081, 0.9437, 0.5432, 0.808, 0.5432, 0.5365, 0.3081, 0.4008, 0.07297, 0.5365, 0.07297, 0.808, 0.3081, 0.9437, 0.5432, 0.808, 0.5432, 0.5365, 0.3081, 0.4008, 0.07297, 0.5365, 0.07297, 0.808, 0.3081, 0.9437, 0.5432, 0.808, 0.5432, 0.5365, 0.3081, 0.4008, 0.07297, 0.5365, 0.07297, 0.808, 0.3081, 0.9437, 0.5432, 0.808, 0.5432, 0.5365, 0.3081, 0.4008, 0.07297, 0.5365, 0.07297, 0.808, 0.3081, 0.9437, 0.5432, 0.808, 0.5432, 0.5365, 0.3081, 0.4008, 0.07297, 0.5365, 0.07297, 0.808, 0.3081, 0.9437, 0.5432, 0.808, 0.5432, 0.5365, 0.3081, 0.4008, 0.07297, 0.5365, 0.07297, 0.808, 0.3081, 0.9437, 0.5432, 0.808, 0.5432, 0.5365, 0.3081, 0.4008, 0.07297, 0.5365, 0.07297, 0.808, 0.3081, 0.9437, 0.5432, 0.808, 0.5432, 0.5365, 0.3081, 0.4008, 0.07297, 0.5365, 0.07297, 0.808, 0.3081, 0.9437, 0.5432, 0.808, 0.5432, 0.5365, 0.3081, 0.4008, 0.07297, 0.5365, 0.07297, 0.808, 0.3081, 0.9437, 0.5432, 0.808, 0.5432, 0.5365, 0.3081, 0.4008, 0.07297, 0.5365, 0.07297, 0.808, 0.3081, 0.9437, 0.5432, 0.808, 0.5432, 0.5365, 0.3081, 0.4008, 0.07297, 0.5365, 0.07297, 0.808, 0.3081, 0.9437, 0.5432, 0.808, 0.5432, 0.5365, 0.3081, 0.4008, 0.07297, 0.5365, 0.07297, 0.808, 0.3081, 0.9437, 0.5432, 0.808, 0.5432, 0.5365, 0.3081, 0.4008, 0.07297, 0.5365, 0.07297, 0.808, 0.3081, 0.9437, 0.5432, 0.808, 0.5432, 0.5365, 0.3081, 0.4008, 0.07297, 0.5365, 0.07297, 0.808, 0.3081, 0.9437, 0.5432, 0.808, 0.5432, 0.5365, 0.3081, 0.4008, 0.07297, 0.5365, 0.07297, 0.808, 0.3081, 0.9437, 0.5432, 0.808, 0.5432, 0.5365, 0.3081, 0.4008, 0.07297, 0.5365, 0.07297, 0.808, 0.3081, 0.9437, 0.5432, 0.808, 0.5432, 0.5365, 0.3081, 0.4008, 0.07297, 0.5365, 0.07297, 0.808, 0.3081, 0.9437, 0.5432, 0.808, 0.5432, 0.5365, 0.3081, 0.4008, 0.07297, 0.5365, 0.07297, 0.808, 0.6675, 0.5509, 0.9277, 0.3619, 0.8283, 0.05607, 0.5068, 0.05607, 0.4074, 0.3619, 0.3081, 0.9437, 0.5432, 0.808, 0.5432, 0.5365, 0.3081, 0.4008, 0.07297, 0.5365, 0.07297, 0.808, 0.3081, 0.9437, 0.5432, 0.808, 0.5432, 0.5365, 0.3081, 0.4008, 0.07297, 0.5365, 0.07297, 0.808, 0.3081, 0.9437, 0.5432, 0.808, 0.5432, 0.5365, 0.3081, 0.4008, 0.07297, 0.5365, 0.07297, 0.808, 0.3081, 0.9437, 0.5432, 0.808, 0.5432, 0.5365, 0.3081, 0.4008, 0.07297, 0.5365, 0.07297, 0.808, 0.3081, 0.9437, 0.5432, 0.808, 0.5432, 0.5365, 0.3081, 0.4008, 0.07297, 0.5365, 0.07297, 0.808, 0.3081, 0.9437, 0.5432, 0.808, 0.5432, 0.5365, 0.3081, 0.4008, 0.07297, 0.5365, 0.07297, 0.808, 0.3081, 0.9437, 0.5432, 0.808, 0.5432, 0.5365, 0.3081, 0.4008, 0.07297, 0.5365, 0.07297, 0.808, 0.3081, 0.9437, 0.5432, 0.808, 0.5432, 0.5365, 0.3081, 0.4008, 0.07297, 0.5365, 0.07297, 0.808, 0.3081, 0.9437, 0.5432, 0.808, 0.5432, 0.5365, 0.3081, 0.4008, 0.07297, 0.5365, 0.07297, 0.808, 0.3081, 0.9437, 0.5432, 0.808, 0.5432, 0.5365, 0.3081, 0.4008, 0.07297, 0.5365, 0.07297, 0.808, 0.3081, 0.9437, 0.5432, 0.808, 0.5432, 0.5365, 0.3081, 0.4008, 0.07297, 0.5365, 0.07297, 0.808, 0.3081, 0.9437, 0.5432, 0.808, 0.5432, 0.5365, 0.3081, 0.4008, 0.07297, 0.5365, 0.07297, 0.808, 0.3081, 0.9437, 0.5432, 0.808, 0.5432, 0.5365, 0.3081, 0.4008, 0.07297, 0.5365, 0.07297, 0.808, 0.3081, 0.9437, 0.5432, 0.808, 0.5432, 0.5365, 0.3081, 0.4008, 0.07297, 0.5365, 0.07297, 0.808, 0.3081, 0.9437, 0.5432, 0.808, 0.5432, 0.5365, 0.3081, 0.4008, 0.07297, 0.5365, 0.07297, 0.808, 0.3081, 0.9437, 0.5432, 0.808, 0.5432, 0.5365, 0.3081, 0.4008, 0.07297, 0.5365, 0.07297, 0.808, 0.3081, 0.9437, 0.5432, 0.808, 0.5432, 0.5365, 0.3081, 0.4008, 0.07297, 0.5365, 0.07297, 0.808, 0.3081, 0.9437, 0.5432, 0.808, 0.5432, 0.5365, 0.3081, 0.4008, 0.07297, 0.5365, 0.07297, 0.808, 0.3081, 0.9437, 0.5432, 0.808, 0.5432, 0.5365, 0.3081, 0.4008, 0.07297, 0.5365, 0.07297, 0.808, 0.3081, 0.9437, 0.5432, 0.808, 0.5432, 0.5365, 0.3081, 0.4008, 0.07297, 0.5365, 0.07297, 0.808, 0.3081, 0.9437, 0.5432, 0.808, 0.5432, 0.5365, 0.3081, 0.4008, 0.07297, 0.5365, 0.07297, 0.808, 0.3081, 0.9437, 0.5432, 0.808, 0.5432, 0.5365, 0.3081, 0.4008, 0.07297, 0.5365, 0.07297, 0.808, 0.3081, 0.9437, 0.5432, 0.808, 0.5432, 0.5365, 0.3081, 0.4008, 0.07297, 0.5365, 0.07297, 0.808, 0.3081, 0.9437, 0.5432, 0.808, 0.5432, 0.5365, 0.3081, 0.4008, 0.07297, 0.5365, 0.07297, 0.808, 0.3081, 0.9437, 0.5432, 0.808, 0.5432, 0.5365, 0.3081, 0.4008, 0.07297, 0.5365, 0.07297, 0.808, 0.3081, 0.9437, 0.5432, 0.808, 0.5432, 0.5365, 0.3081, 0.4008, 0.07297, 0.5365, 0.07297, 0.808, 0.3081, 0.9437, 0.5432, 0.808, 0.5432, 0.5365, 0.3081, 0.4008, 0.07297, 0.5365, 0.07297, 0.808, 0.3081, 0.9437, 0.5432, 0.808, 0.5432, 0.5365, 0.3081, 0.4008, 0.07297, 0.5365, 0.07297, 0.808, 0.3081, 0.9437, 0.5432, 0.808, 0.5432, 0.5365, 0.3081, 0.4008, 0.07297, 0.5365, 0.07297, 0.808, 0.3081, 0.9437, 0.5432, 0.808, 0.5432, 0.5365, 0.3081, 0.4008, 0.07297, 0.5365, 0.07297, 0.808, 0.3081, 0.9437, 0.5432, 0.808, 0.5432, 0.5365, 0.3081, 0.4008, 0.07297, 0.5365, 0.07297, 0.808, 0.3081, 0.9437, 0.5432, 0.808, 0.5432, 0.5365, 0.3081, 0.4008, 0.07297, 0.5365, 0.07297, 0.808, 0.3081, 0.9437, 0.5432, 0.808, 0.5432, 0.5365, 0.3081, 0.4008, 0.07297, 0.5365, 0.07297, 0.808, 0.3081, 0.9437, 0.5432, 0.808, 0.5432, 0.5365, 0.3081, 0.4008, 0.07297, 0.5365, 0.07297, 0.808, 0.3081, 0.9437, 0.5432, 0.808, 0.5432, 0.5365, 0.3081, 0.4008, 0.07297, 0.5365, 0.07297, 0.808, 0.3081, 0.9437, 0.5432, 0.808, 0.5432, 0.5365, 0.3081, 0.4008, 0.07297, 0.5365, 0.07297, 0.808, 0.3081, 0.9437, 0.5432, 0.808, 0.5432, 0.5365, 0.3081, 0.4008, 0.07297, 0.5365, 0.07297, 0.808, 0.3081, 0.9437, 0.5432, 0.808, 0.5432, 0.5365, 0.3081, 0.4008, 0.07297, 0.5365, 0.07297, 0.808, 0.3081, 0.9437, 0.5432, 0.808, 0.5432, 0.5365, 0.3081, 0.4008, 0.07297, 0.5365, 0.07297, 0.808, 0.3081, 0.9437, 0.5432, 0.808, 0.5432, 0.5365, 0.3081, 0.4008, 0.07297, 0.5365, 0.07297, 0.808, 0.3081, 0.9437, 0.5432, 0.808, 0.5432, 0.5365, 0.3081, 0.4008, 0.07297, 0.5365, 0.07297, 0.808, 0.6675, 0.5509, 0.9277, 0.3619, 0.8283, 0.05607, 0.5068, 0.05607, 0.4074, 0.3619, 0.3081, 0.9437, 0.5432, 0.808, 0.5432, 0.5365, 0.3081, 0.4008, 0.07297, 0.5365, 0.07297, 0.808, 0.3081, 0.9437, 0.5432, 0.808, 0.5432, 0.5365, 0.3081, 0.4008, 0.07297, 0.5365, 0.07297, 0.808, 0.3081, 0.9437, 0.5432, 0.808, 0.5432, 0.5365, 0.3081, 0.4008, 0.07297, 0.5365, 0.07297, 0.808, 0.3081, 0.9437, 0.5432, 0.808, 0.5432, 0.5365, 0.3081, 0.4008, 0.07297, 0.5365, 0.07297, 0.808, 0.3081, 0.9437, 0.5432, 0.808, 0.5432, 0.5365, 0.3081, 0.4008, 0.07297, 0.5365, 0.07297, 0.808, 0.3081, 0.9437, 0.5432, 0.808, 0.5432, 0.5365, 0.3081, 0.4008, 0.07297, 0.5365, 0.07297, 0.808, 0.3081, 0.9437, 0.5432, 0.808, 0.5432, 0.5365, 0.3081, 0.4008, 0.07297, 0.5365, 0.07297, 0.808, 0.6675, 0.5509, 0.9277, 0.3619, 0.8283, 0.05607, 0.5068, 0.05607, 0.4074, 0.3619, 0.3081, 0.9437, 0.5432, 0.808, 0.5432, 0.5365, 0.3081, 0.4008, 0.07297, 0.5365, 0.07297, 0.808, 0.3081, 0.9437, 0.5432, 0.808, 0.5432, 0.5365, 0.3081, 0.4008, 0.07297, 0.5365, 0.07297, 0.808, 0.3081, 0.9437, 0.5432, 0.808, 0.5432, 0.5365, 0.3081, 0.4008, 0.07297, 0.5365, 0.07297, 0.808, 0.3081, 0.9437, 0.5432, 0.808, 0.5432, 0.5365, 0.3081, 0.4008, 0.07297, 0.5365, 0.07297, 0.808, 0.3081, 0.9437, 0.5432, 0.808, 0.5432, 0.5365, 0.3081, 0.4008, 0.07297, 0.5365, 0.07297, 0.808, 0.3081, 0.9437, 0.5432, 0.808, 0.5432, 0.5365, 0.3081, 0.4008, 0.07297, 0.5365, 0.07297, 0.808, 0.3081, 0.9437, 0.5432, 0.808, 0.5432, 0.5365, 0.3081, 0.4008, 0.07297, 0.5365, 0.07297, 0.808, 0.6675, 0.5509, 0.9277, 0.3619, 0.8283, 0.05607, 0.5068, 0.05607, 0.4074, 0.3619, 0.3081, 0.9437, 0.5432, 0.808, 0.5432, 0.5365, 0.3081, 0.4008, 0.07297, 0.5365, 0.07297, 0.808, 0.3081, 0.9437, 0.5432, 0.808, 0.5432, 0.5365, 0.3081, 0.4008, 0.07297, 0.5365, 0.07297, 0.808, 0.3081, 0.9437, 0.5432, 0.808, 0.5432, 0.5365, 0.3081, 0.4008, 0.07297, 0.5365, 0.07297, 0.808, 0.3081, 0.9437, 0.5432, 0.808, 0.5432, 0.5365, 0.3081, 0.4008, 0.07297, 0.5365, 0.07297, 0.808, 0.3081, 0.9437, 0.5432, 0.808, 0.5432, 0.5365, 0.3081, 0.4008, 0.07297, 0.5365, 0.07297, 0.808, 0.3081, 0.9437, 0.5432, 0.808, 0.5432, 0.5365, 0.3081, 0.4008, 0.07297, 0.5365, 0.07297, 0.808, 0.3081, 0.9437, 0.5432, 0.808, 0.5432, 0.5365, 0.3081, 0.4008, 0.07297, 0.5365, 0.07297, 0.808, 0.3081, 0.9437, 0.5432, 0.808, 0.5432, 0.5365, 0.3081, 0.4008, 0.07297, 0.5365, 0.07297, 0.808, 0.3081, 0.9437, 0.5432, 0.808, 0.5432, 0.5365, 0.3081, 0.4008, 0.07297, 0.5365, 0.07297, 0.808, 0.3081, 0.9437, 0.5432, 0.808, 0.5432, 0.5365, 0.3081, 0.4008, 0.07297, 0.5365, 0.07297, 0.808, 0.3081, 0.9437, 0.5432, 0.808, 0.5432, 0.5365, 0.3081, 0.4008, 0.07297, 0.5365, 0.07297, 0.808, 0.3081, 0.9437, 0.5432, 0.808, 0.5432, 0.5365, 0.3081, 0.4008, 0.07297, 0.5365, 0.07297, 0.808, 0.3081, 0.9437, 0.5432, 0.808, 0.5432, 0.5365, 0.3081, 0.4008, 0.07297, 0.5365, 0.07297, 0.808, 0.3081, 0.9437, 0.5432, 0.808, 0.5432, 0.5365, 0.3081, 0.4008, 0.07297, 0.5365, 0.07297, 0.808, 0.3081, 0.9437, 0.5432, 0.808, 0.5432, 0.5365, 0.3081, 0.4008, 0.07297, 0.5365, 0.07297, 0.808, 0.3081, 0.9437, 0.5432, 0.808, 0.5432, 0.5365, 0.3081, 0.4008, 0.07297, 0.5365, 0.07297, 0.808])
me_icosphere.use_remesh_fix_poles = True
me_icosphere.use_remesh_preserve_attributes = False
me_icosphere.update()

# ---- objects
ob_shield01 = bpy.data.objects.new('Shield01', me_icosphere)

# ---- transforms, parenting, visibility, modifiers, constraints
ob_shield01.location = (0.0, 0.0, 0.0)

# ---- collection membership
col_collection.objects.link(ob_shield01)

# ---- scene / render settings (as saved in the file)
scene.frame_start = 1; scene.frame_end = 250; scene.frame_set(1)
scene.render.engine = 'BLENDER_EEVEE_NEXT'
scene.cycles.sampling_pattern = 'TABULATED_SOBOL'
scene.cycles.use_light_tree = False
scene.view_settings.view_transform = 'Filmic'
bpy.context.view_layer.update()

# ---- added for rendering (the .blend has no active camera and no usable light): camera, sun
cam_auto = bpy.data.cameras.new('AutoCamera')
cam_auto.lens = 50.0
cam_auto.sensor_width = 36.0
cam_auto.clip_end = 1000.0
ob_auto_camera = bpy.data.objects.new('AutoCamera', cam_auto)
scene.collection.objects.link(ob_auto_camera)
ob_auto_camera.location = (3.10799, -3.72959, 2.48639)
ob_auto_camera.rotation_euler = (1.09748, -7.21219e-08, 0.694738)
scene.camera = ob_auto_camera
light_auto_sun = bpy.data.lights.new('AutoSun', 'SUN')
light_auto_sun.energy = 3.0
light_auto_sun.angle = 0.0523599
ob_auto_sun = bpy.data.objects.new('AutoSun', light_auto_sun)
scene.collection.objects.link(ob_auto_sun)
ob_auto_sun.rotation_euler = (0.872665, 0.174533, 0.523599)
bpy.context.view_layer.update()
